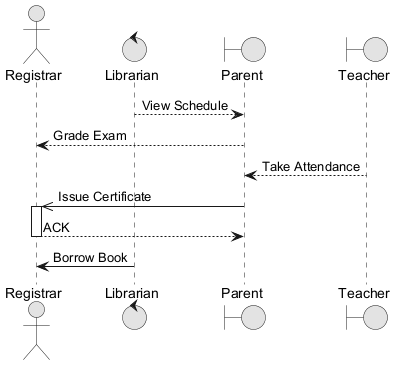

The diagram above was rendered by PlantUML. Its source (embedded in the PNG):
@startuml
skinparam monochrome true
actor "Registrar" as R
control "Librarian" as L
boundary "Parent" as P
boundary "Teacher" as T
L --> P : View Schedule
P --> R : Grade Exam
T --> P : Take Attendance
P ->> R : Issue Certificate
activate R
R --> P : ACK
deactivate R
L -> R : Borrow Book
@enduml